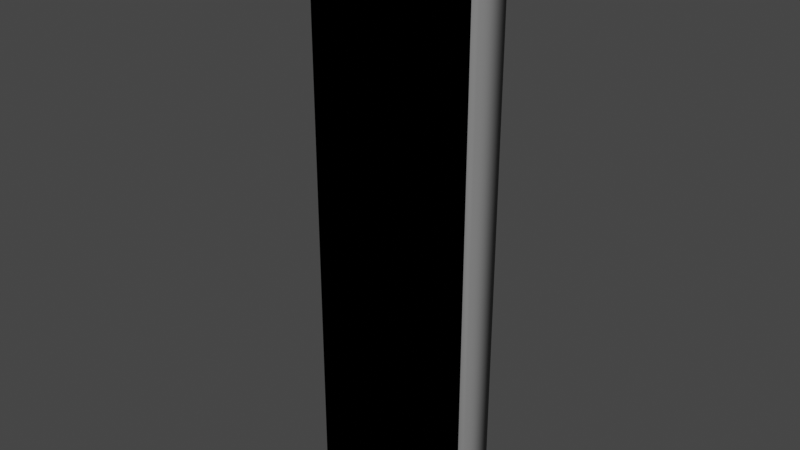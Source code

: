 # Source: CardReader.blend  (saved by Blender 2.80.75; exported with 4.5.12 LTS)
import bpy
from mathutils import Matrix  # noqa: F401  (used for matrix-valued properties, if any)

bpy.ops.wm.read_factory_settings(use_empty=True)
scene = bpy.context.scene
scene.name = 'Scene'

# ---- collections
col_collection = bpy.data.collections.new('Collection'); scene.collection.children.link(col_collection)

# ---- materials (node trees are filled in below, after node groups)
mat_readerbase = bpy.data.materials.new('ReaderBase')
mat_readerbase.alpha_threshold = 0.0
mat_readerbase.use_transparent_shadow = False
mat_readerbase.diffuse_color = (0.2116, 0.2116, 0.2116, 1.0)
mat_readerbase.line_color = (0.0, 0.0, 0.0, 1.0)
mat_readerled = bpy.data.materials.new('ReaderLED')
mat_readerled.use_transparent_shadow = False
mat_readerled.diffuse_color = (1.0, 0.0, 0.0141, 1.0)
mat_readerface = bpy.data.materials.new('ReaderFace')
mat_readerface.use_transparent_shadow = False
mat_readerface.diffuse_color = (0.0, 0.0, 0.0, 1.0)

# ---- material node trees

# ---- world
world_world = bpy.data.worlds.new('World'); scene.world = world_world
world_world.use_nodes = True; world_world.node_tree.nodes.clear()
_N = world_world.node_tree.nodes; _L = world_world.node_tree.links
n0 = _N.new('ShaderNodeOutputWorld'); n0.name = 'World Output'; n0.location = (300, 300)
n1 = _N.new('ShaderNodeBackground'); n1.name = 'Background'; n1.location = (10, 300)
n1.inputs[0].default_value = (0.05088, 0.05088, 0.05088, 1.0)
_L.new(n1.outputs[0], n0.inputs[0])
n0.is_active_output = True
world_world.color = (0.05088, 0.05088, 0.05088)
world_world.use_sun_shadow = False
world_world.sun_shadow_jitter_overblur = 0.0

# ---- meshes
me_cube_001 = bpy.data.meshes.new('Cube.001')
me_cube_001.from_pydata([(-0.05163, -0.007946, 0.1907), (0.05163, -0.007945, -0.1839), (0.05163, -0.007946, 0.1907), (-0.05163, -0.01591, -0.1839), (-0.04973, -0.01777, -0.182), (-0.05149, -0.01662, -0.1837), (-0.05108, -0.01722, -0.1833), (-0.05046, -0.01763, -0.1827), (-0.04973, -0.01777, 0.1888), (-0.05163, -0.01591, 0.1907), (-0.05046, -0.01763, 0.1895), (-0.05108, -0.01722, 0.1901), (-0.05149, -0.01662, 0.1905), (0.05163, -0.01591, 0.1907), (0.04973, -0.01777, 0.1888), (0.05149, -0.01662, 0.1905), (0.05108, -0.01722, 0.1901), (0.05046, -0.01763, 0.1895), (0.04973, -0.01777, -0.182), (0.05163, -0.01591, -0.1839), (0.05046, -0.01763, -0.1827), (0.05108, -0.01722, -0.1833), (0.05149, -0.01662, -0.1837), (-0.04968, 0.01588, -0.1886), (-0.05636, 0.01588, -0.1819), (-0.05141, 0.01588, -0.1883), (-0.05302, 0.01588, -0.1877), (-0.0544, 0.01588, -0.1866), (-0.05546, 0.01588, -0.1852), (-0.05613, 0.01588, -0.1836), (-0.05636, 0.01588, 0.1887), (-0.04968, 0.01588, 0.1954), (-0.05613, 0.01588, 0.1905), (-0.05546, 0.01588, 0.1921), (-0.0544, 0.01588, 0.1935), (-0.05302, 0.01588, 0.1945), (-0.05141, 0.01588, 0.1952), (0.05636, 0.01588, -0.1819), (0.04968, 0.01588, -0.1886), (0.05613, 0.01588, -0.1836), (0.05546, 0.01588, -0.1852), (0.0544, 0.01588, -0.1866), (0.05302, 0.01588, -0.1877), (0.05141, 0.01588, -0.1883), (0.04968, 0.01588, 0.1954), (0.05636, 0.01588, 0.1887), (0.05141, 0.01588, 0.1952), (0.05302, 0.01588, 0.1945), (0.0544, 0.01588, 0.1935), (0.05546, 0.01588, 0.1921), (0.05613, 0.01588, 0.1905), (-0.05636, -0.007945, -0.1819), (-0.04968, -0.007945, -0.1886), (-0.05163, -0.007945, -0.1839), (-0.05613, -0.007945, -0.1836), (-0.05546, -0.007945, -0.1852), (-0.0544, -0.007945, -0.1866), (-0.05302, -0.007945, -0.1877), (-0.05141, -0.007945, -0.1883), (-0.04968, -0.007945, 0.1954), (-0.05636, -0.007945, 0.1887), (-0.05141, -0.007945, 0.1952), (-0.05302, -0.007945, 0.1945), (-0.0544, -0.007945, 0.1935), (-0.05546, -0.007945, 0.1921), (-0.05613, -0.007945, 0.1905), (0.05636, -0.007945, 0.1887), (0.04968, -0.007945, 0.1954), (0.05613, -0.007945, 0.1905), (0.05546, -0.007945, 0.1921), (0.0544, -0.007945, 0.1935), (0.05302, -0.007945, 0.1945), (0.05141, -0.007945, 0.1952), (0.04968, -0.007945, -0.1886), (0.05636, -0.007945, -0.1819), (0.05141, -0.007945, -0.1883), (0.05302, -0.007945, -0.1877), (0.0544, -0.007945, -0.1866), (0.05546, -0.007945, -0.1852), (0.05613, -0.007945, -0.1836), (-0.003039, -0.01893, 0.1749), (-0.003039, -0.003045, 0.1749), (-0.004412, -0.01893, 0.1742), (-0.004412, -0.003045, 0.1742), (-0.005616, -0.01893, 0.1732), (-0.005616, -0.003045, 0.1732), (-0.006604, -0.01893, 0.172), (-0.006604, -0.003045, 0.172), (-0.007338, -0.01893, 0.1706), (-0.007338, -0.003045, 0.1706), (-0.00779, -0.01893, 0.1691), (-0.00779, -0.003045, 0.1691), (-0.007942, -0.01893, 0.1676), (-0.007942, -0.003045, 0.1676), (-0.00779, -0.01893, 0.166), (-0.00779, -0.003045, 0.166), (-0.007338, -0.01893, 0.1645), (-0.007338, -0.003045, 0.1645), (-0.006604, -0.01893, 0.1631), (-0.006604, -0.003045, 0.1631), (-0.005616, -0.01893, 0.1619), (-0.005616, -0.003045, 0.1619), (-0.004412, -0.01893, 0.161), (-0.004412, -0.003045, 0.161), (-0.003039, -0.01893, 0.1602), (-0.003039, -0.003045, 0.1602), (-0.001549, -0.01893, 0.1598), (-0.001549, -0.003045, 0.1598), (3.073e-08, -0.01893, 0.1596), (3.073e-08, -0.003045, 0.1596), (0.00155, -0.01893, 0.1598), (0.00155, -0.003045, 0.1598), (0.003039, -0.01893, 0.1602), (0.003039, -0.003045, 0.1602), (0.004413, -0.01893, 0.161), (0.004413, -0.003045, 0.161), (0.005616, -0.01893, 0.1619), (0.005616, -0.003045, 0.1619), (0.006604, -0.01893, 0.1631), (0.006604, -0.003045, 0.1631), (0.007338, -0.01893, 0.1645), (0.007338, -0.003045, 0.1645), (0.00779, -0.01893, 0.166), (0.00779, -0.003045, 0.166), (0.007942, -0.01893, 0.1676), (0.007942, -0.003045, 0.1676), (0.00779, -0.01893, 0.1691), (0.00779, -0.003045, 0.1691), (0.007338, -0.01893, 0.1706), (0.007338, -0.003045, 0.1706), (0.006604, -0.01893, 0.172), (0.006604, -0.003045, 0.172), (0.005616, -0.01893, 0.1732), (0.005616, -0.003045, 0.1732), (0.004413, -0.01893, 0.1742), (0.004413, -0.003045, 0.1742), (0.003039, -0.01893, 0.1749), (0.003039, -0.003045, 0.1749), (0.00155, -0.01893, 0.1753), (0.00155, -0.003045, 0.1753), (3.332e-08, -0.01893, 0.1755), (3.332e-08, -0.003045, 0.1755), (-0.001549, -0.003045, 0.1753), (-0.001549, -0.01893, 0.1753)], [], [(23, 25, 26, 27, 28, 29, 24, 30, 32, 33, 34, 35, 36, 31, 44, 46, 47, 48, 49, 50, 45, 37, 39, 40, 41, 42, 43, 38), (44, 31, 59, 67), (2, 0, 9, 13), (51, 60, 30, 24), (37, 45, 66, 74), (1, 53, 52, 73), (2, 1, 74, 66), (53, 1, 19, 3), (18, 14, 8, 4), (1, 2, 13, 19), (4, 8, 10, 7), (7, 10, 11, 6), (6, 11, 12, 5), (5, 12, 9, 3), (14, 18, 20, 17), (17, 20, 21, 16), (16, 21, 22, 15), (15, 22, 19, 13), (3, 19, 22, 5), (5, 22, 21, 6), (6, 21, 20, 7), (7, 20, 18, 4), (13, 9, 12, 15), (15, 12, 11, 16), (16, 11, 10, 17), (17, 10, 8, 14), (0, 53, 3, 9), (51, 54, 53), (54, 55, 53), (55, 56, 53), (56, 57, 53), (57, 58, 53), (58, 52, 53), (59, 61, 0), (61, 62, 0), (62, 63, 0), (63, 64, 0), (64, 65, 0), (65, 60, 0), (66, 68, 2), (68, 69, 2), (69, 70, 2), (70, 71, 2), (71, 72, 2), (72, 67, 2), (73, 75, 1), (75, 76, 1), (76, 77, 1), (77, 78, 1), (78, 79, 1), (79, 74, 1), (23, 52, 58, 25), (25, 58, 57, 26), (26, 57, 56, 27), (27, 56, 55, 28), (28, 55, 54, 29), (29, 54, 51, 24), (59, 31, 36, 61), (61, 36, 35, 62), (62, 35, 34, 63), (63, 34, 33, 64), (64, 33, 32, 65), (65, 32, 30, 60), (73, 38, 43, 75), (75, 43, 42, 76), (76, 42, 41, 77), (77, 41, 40, 78), (78, 40, 39, 79), (79, 39, 37, 74), (44, 67, 72, 46), (46, 72, 71, 47), (47, 71, 70, 48), (48, 70, 69, 49), (49, 69, 68, 50), (50, 68, 66, 45), (23, 38, 73, 52), (121, 120, 118, 119), (123, 122, 120, 121), (125, 124, 122, 123), (127, 126, 124, 125), (129, 128, 126, 127), (131, 130, 128, 129), (133, 132, 130, 131), (135, 134, 132, 133), (137, 136, 134, 135), (139, 138, 136, 137), (141, 140, 138, 139), (0, 2, 67, 59), (53, 0, 60, 51), (119, 118, 116, 117), (117, 116, 114, 115), (115, 114, 112, 113), (113, 112, 110, 111), (111, 110, 108, 109), (109, 108, 106, 107), (107, 106, 104, 105), (105, 104, 102, 103), (103, 102, 100, 101), (101, 100, 98, 99), (99, 98, 96, 97), (97, 96, 94, 95), (95, 94, 92, 93), (93, 92, 90, 91), (91, 90, 88, 89), (89, 88, 86, 87), (87, 86, 84, 85), (85, 84, 82, 83), (83, 82, 80, 81), (118, 120, 122, 124, 126, 128, 130, 132, 134, 136, 138, 140, 143, 80, 82, 84, 86, 88, 90, 92, 94, 96, 98, 100, 102, 104, 106, 108, 110, 112, 114, 116), (81, 80, 143, 142), (142, 143, 140, 141), (119, 117, 115, 113, 111, 109, 107, 105, 103, 101, 99, 97, 95, 93, 91, 89, 87, 85, 83, 81, 142, 141, 139, 137, 135, 133, 131, 129, 127, 125, 123, 121)])
me_cube_001.polygons.foreach_set('use_smooth', [1, 1, 1, 1, 1, 1, 1, 1, 1, 1, 1, 1, 1, 1, 1, 1, 1, 1, 1, 1, 1, 1, 1, 1, 1, 1, 1, 1, 1, 1, 1, 1, 1, 1, 1, 1, 1, 1, 1, 1, 1, 1, 1, 1, 1, 1, 1, 1, 1, 1, 1, 1, 1, 1, 1, 1, 1, 1, 1, 1, 1, 1, 1, 1, 1, 1, 1, 1, 1, 1, 1, 1, 1, 1, 1, 1, 0, 0, 0, 0, 0, 0, 0, 0, 0, 0, 0, 1, 1, 0, 0, 0, 0, 0, 0, 0, 0, 0, 0, 0, 0, 0, 0, 0, 0, 0, 0, 0, 0, 0, 0, 0])
me_cube_001.polygons.foreach_set('material_index', [0, 0, 2, 0, 0, 0, 0, 2, 2, 2, 2, 2, 2, 2, 2, 2, 2, 2, 2, 2, 2, 2, 2, 2, 2, 2, 2, 0, 0, 0, 0, 0, 0, 0, 0, 0, 0, 0, 0, 0, 0, 0, 0, 0, 0, 0, 0, 0, 0, 0, 0, 0, 0, 0, 0, 0, 0, 0, 0, 0, 0, 0, 0, 0, 0, 0, 0, 0, 0, 0, 0, 0, 0, 0, 0, 0, 1, 1, 1, 1, 1, 1, 1, 1, 1, 1, 1, 0, 0, 1, 1, 1, 1, 1, 1, 1, 1, 1, 1, 1, 1, 1, 1, 1, 1, 1, 1, 1, 1, 1, 1, 1])
_k = set([(0, 9), (1, 2), (1, 19), (1, 53), (2, 13), (3, 53), (51, 60), (52, 73), (59, 67), (66, 74)])
me_cube_001.attributes.new('sharp_edge', 'BOOLEAN', 'EDGE').data.foreach_set('value', [ (min(e.vertices), max(e.vertices)) in _k for e in me_cube_001.edges])
_uv = me_cube_001.uv_layers.new(name='UVMap')
_uv.uv.foreach_set('vector', [0.3911, 0.108, 0.3909, 0.1098, 0.3902, 0.1114, 0.3891, 0.1128, 0.3877, 0.1139, 0.3861, 0.1146, 0.3843, 0.1148, 0.006852, 0.1148, 0.005092, 0.1146, 0.003452, 0.1139, 0.002044, 0.1128, 0.0009632, 0.1114, 0.0002839, 0.1098, 5.226e-05, 0.108, 5.234e-05, 0.006852, 0.000284, 0.005092, 0.0009632, 0.003452, 0.002044, 0.002044, 0.003452, 0.0009632, 0.005092, 0.0002839, 0.006852, 5.226e-05, 0.3843, 5.228e-05, 0.3861, 0.000284, 0.3877, 0.0009632, 0.3891, 0.002044, 0.3902, 0.003452, 0.3909, 0.005092, 0.3911, 0.006852, 0.4155, 0.5036, 0.4155, 0.6047, 0.3912, 0.6047, 0.3912, 0.5036, 0.278, 0.8919, 0.2781, 0.9999, 0.2697, 1.0, 0.2697, 0.8919, 0.3912, 0.9928, 0.3912, 0.6154, 0.4155, 0.6154, 0.4155, 0.9928, 0.4155, 0.1154, 0.4155, 0.4929, 0.3912, 0.4929, 0.3912, 0.1154, 0.009772, 0.1149, 0.009772, 0.2201, 0.004965, 0.2181, 0.004978, 0.1169, 0.4212, 5.226e-05, 0.4212, 0.3251, 0.4156, 0.3233, 0.4156, 0.002362, 0.2777, 0.3919, 0.2777, 0.5, 0.2694, 0.5, 0.2693, 0.3919, 0.1041, 4.647e-05, 0.1041, 0.3881, 4.648e-05, 0.3881, 4.647e-05, 4.648e-05, 0.2777, 0.5, 0.278, 0.8919, 0.2697, 0.8919, 0.2694, 0.5, 0.2633, 0.02749, 0.1663, 0.008056, 0.1656, 0.006149, 0.2652, 0.02609, 0.2652, 0.02609, 0.1656, 0.006149, 0.1648, 0.004186, 0.267, 0.02456, 0.267, 0.02456, 0.1648, 0.004186, 0.164, 0.002156, 0.2685, 0.02284, 0.2685, 0.02284, 0.164, 0.002156, 0.1631, 4.647e-05, 0.2692, 0.02088, 0.1129, 0.08531, 0.1637, 0.1677, 0.1628, 0.1696, 0.1109, 0.0853, 0.1109, 0.0853, 0.1628, 0.1696, 0.1619, 0.1716, 0.1088, 0.08527, 0.1088, 0.08527, 0.1619, 0.1716, 0.1609, 0.1737, 0.1065, 0.08523, 0.1065, 0.08523, 0.1609, 0.1737, 0.1599, 0.1757, 0.1042, 0.08526, 0.2692, 0.1603, 0.1599, 0.1757, 0.1609, 0.1737, 0.2686, 0.1584, 0.2686, 0.1584, 0.1609, 0.1737, 0.1619, 0.1716, 0.2671, 0.1565, 0.2671, 0.1565, 0.1619, 0.1716, 0.1628, 0.1696, 0.2652, 0.1548, 0.2652, 0.1548, 0.1628, 0.1696, 0.1637, 0.1677, 0.2631, 0.1533, 0.1042, 0.08526, 0.1631, 4.647e-05, 0.164, 0.002156, 0.1065, 0.08523, 0.1065, 0.08523, 0.164, 0.002156, 0.1648, 0.004186, 0.1088, 0.08527, 0.1088, 0.08527, 0.1648, 0.004186, 0.1656, 0.006149, 0.1109, 0.0853, 0.1109, 0.0853, 0.1656, 0.006149, 0.1663, 0.008056, 0.1129, 0.08531, 0.2781, 5.511e-05, 0.2777, 0.3919, 0.2693, 0.3919, 0.2697, 4.647e-05, 0.0225, 0.1238, 0.02097, 0.1229, 0.0225, 0.1186, 0.02097, 0.1229, 0.01971, 0.1217, 0.0225, 0.1186, 0.01971, 0.1217, 0.01882, 0.1201, 0.0225, 0.1186, 0.01882, 0.1201, 0.01836, 0.1184, 0.0225, 0.1186, 0.01836, 0.1184, 0.01836, 0.1167, 0.0225, 0.1186, 0.01836, 0.1167, 0.01882, 0.1149, 0.0225, 0.1186, 0.0178, 0.1149, 0.01826, 0.1167, 0.01412, 0.1186, 0.01826, 0.1167, 0.01826, 0.1184, 0.01412, 0.1186, 0.01826, 0.1184, 0.0178, 0.1201, 0.01412, 0.1186, 0.0178, 0.1201, 0.01691, 0.1217, 0.01412, 0.1186, 0.01691, 0.1217, 0.01566, 0.1229, 0.01412, 0.1186, 0.01566, 0.1229, 0.01412, 0.1238, 0.01412, 0.1186, 0.009877, 0.1149, 0.01141, 0.1158, 0.009877, 0.1201, 0.01141, 0.1158, 0.01267, 0.1171, 0.009877, 0.1201, 0.01267, 0.1171, 0.01356, 0.1186, 0.009877, 0.1201, 0.01356, 0.1186, 0.01402, 0.1203, 0.009877, 0.1201, 0.01402, 0.1203, 0.01402, 0.1221, 0.009877, 0.1201, 0.01402, 0.1221, 0.01356, 0.1238, 0.009877, 0.1201, 0.02308, 0.1238, 0.02261, 0.1221, 0.02673, 0.1202, 0.02261, 0.1221, 0.02261, 0.1204, 0.02673, 0.1202, 0.02261, 0.1204, 0.02306, 0.1186, 0.02673, 0.1202, 0.02306, 0.1186, 0.02395, 0.1171, 0.02673, 0.1202, 0.02395, 0.1171, 0.0252, 0.1158, 0.02673, 0.1202, 0.0252, 0.1158, 0.02673, 0.1149, 0.02673, 0.1202, 0.4155, 0.003602, 0.3912, 0.003602, 0.3912, 0.001827, 0.4155, 0.001827, 0.4155, 0.001827, 0.3912, 0.001827, 0.3912, 5.233e-05, 0.4155, 5.226e-05, 0.4155, 0.9999, 0.3912, 0.9999, 0.3912, 0.9982, 0.4155, 0.9982, 0.4155, 0.9982, 0.3912, 0.9982, 0.3912, 0.9964, 0.4155, 0.9964, 0.4155, 0.9964, 0.3912, 0.9964, 0.3912, 0.9946, 0.4155, 0.9946, 0.4155, 0.9946, 0.3912, 0.9946, 0.3912, 0.9928, 0.4155, 0.9928, 0.3912, 0.6047, 0.4155, 0.6047, 0.4155, 0.6065, 0.3912, 0.6065, 0.3912, 0.6065, 0.4155, 0.6065, 0.4155, 0.6083, 0.3912, 0.6083, 0.3912, 0.6083, 0.4155, 0.6083, 0.4155, 0.6101, 0.3912, 0.6101, 0.3912, 0.6101, 0.4155, 0.6101, 0.4155, 0.6118, 0.3912, 0.6118, 0.3912, 0.6118, 0.4155, 0.6118, 0.4155, 0.6136, 0.3912, 0.6136, 0.3912, 0.6136, 0.4155, 0.6136, 0.4155, 0.6154, 0.3912, 0.6154, 0.3912, 0.1048, 0.4155, 0.1048, 0.4155, 0.1066, 0.3912, 0.1066, 0.3912, 0.1066, 0.4155, 0.1066, 0.4155, 0.1083, 0.3912, 0.1083, 0.3912, 0.1083, 0.4155, 0.1083, 0.4155, 0.1101, 0.3912, 0.1101, 0.3912, 0.1101, 0.4155, 0.1101, 0.4155, 0.1119, 0.3912, 0.1119, 0.3912, 0.1119, 0.4155, 0.1119, 0.4155, 0.1137, 0.3912, 0.1137, 0.3912, 0.1137, 0.4155, 0.1137, 0.4155, 0.1154, 0.3912, 0.1154, 0.4155, 0.5036, 0.3912, 0.5036, 0.3912, 0.5018, 0.4155, 0.5018, 0.4155, 0.5018, 0.3912, 0.5018, 0.3912, 0.5, 0.4155, 0.5, 0.4155, 0.5, 0.3912, 0.5, 0.3912, 0.4982, 0.4155, 0.4982, 0.4155, 0.4982, 0.3912, 0.4982, 0.3912, 0.4965, 0.4155, 0.4965, 0.4155, 0.4965, 0.3912, 0.4965, 0.3912, 0.4947, 0.4155, 0.4947, 0.4155, 0.4947, 0.3912, 0.4947, 0.3912, 0.4929, 0.4155, 0.4929, 0.4155, 0.003602, 0.4155, 0.1048, 0.3912, 0.1048, 0.3912, 0.003602, 0.3189, 0.625, 0.0001199, 0.625, 0.0001201, 0.5937, 0.3189, 0.5937, 0.3189, 0.6562, 0.00012, 0.6562, 0.0001199, 0.625, 0.3189, 0.625, 0.3189, 0.6875, 0.0001201, 0.6875, 0.00012, 0.6562, 0.3189, 0.6562, 0.3189, 0.7187, 0.0001201, 0.7187, 0.0001201, 0.6875, 0.3189, 0.6875, 0.3189, 0.7499, 0.0001202, 0.7499, 0.0001201, 0.7187, 0.3189, 0.7187, 0.3189, 0.7812, 0.0001202, 0.7812, 0.0001202, 0.7499, 0.3189, 0.7499, 0.3189, 0.8124, 0.0001201, 0.8124, 0.0001202, 0.7812, 0.3189, 0.7812, 0.3189, 0.8437, 0.0001202, 0.8437, 0.0001201, 0.8124, 0.3189, 0.8124, 0.3189, 0.8749, 0.0001203, 0.8749, 0.0001202, 0.8437, 0.3189, 0.8437, 0.3189, 0.9062, 0.0001204, 0.9062, 0.0001203, 0.8749, 0.3189, 0.8749, 0.3189, 0.9374, 0.0001204, 0.9374, 0.0001204, 0.9062, 0.3189, 0.9062, 0.00486, 0.1149, 0.00486, 0.2201, 5.226e-05, 0.2181, 5.229e-05, 0.1169, 0.427, 5.226e-05, 0.427, 0.3254, 0.4214, 0.3237, 0.4213, 0.002392, 0.3189, 0.5937, 0.0001201, 0.5937, 0.0001199, 0.5625, 0.3189, 0.5625, 0.3189, 0.5625, 0.0001199, 0.5625, 0.00012, 0.5312, 0.3189, 0.5312, 0.3189, 0.5312, 0.00012, 0.5312, 0.00012, 0.5, 0.3189, 0.5, 0.3189, 0.5, 0.00012, 0.5, 0.00012, 0.4688, 0.3189, 0.4688, 0.3189, 0.4688, 0.00012, 0.4688, 0.00012, 0.4375, 0.3189, 0.4375, 0.3189, 0.4375, 0.00012, 0.4375, 0.00012, 0.4063, 0.3189, 0.4063, 0.3189, 0.4063, 0.00012, 0.4063, 0.0001201, 0.375, 0.3189, 0.375, 0.3189, 0.375, 0.0001201, 0.375, 0.0001202, 0.3438, 0.3189, 0.3438, 0.3189, 0.3438, 0.0001202, 0.3438, 0.0001201, 0.3125, 0.3189, 0.3125, 0.3189, 0.3125, 0.0001201, 0.3125, 0.0001202, 0.2813, 0.3189, 0.2813, 0.3189, 0.2813, 0.0001202, 0.2813, 0.0001202, 0.2501, 0.3189, 0.2501, 0.3189, 0.2501, 0.0001202, 0.2501, 0.0001202, 0.2188, 0.3189, 0.2188, 0.3189, 0.2188, 0.0001202, 0.2188, 0.0001203, 0.1876, 0.3189, 0.1876, 0.3189, 0.1876, 0.0001203, 0.1876, 0.0001204, 0.1563, 0.3189, 0.1563, 0.3189, 0.1563, 0.0001204, 0.1563, 0.0001203, 0.1251, 0.3189, 0.1251, 0.3189, 0.1251, 0.0001203, 0.1251, 0.0001204, 0.09385, 0.3189, 0.09385, 0.3189, 0.09385, 0.0001204, 0.09385, 0.0001204, 0.0626, 0.3189, 0.0626, 0.3189, 0.0626, 0.0001204, 0.0626, 0.0001205, 0.03136, 0.3189, 0.03136, 0.3189, 0.03136, 0.0001205, 0.03136, 0.0001206, 0.0001199, 0.3189, 0.0001202, 0.5788, 0.03553, 0.6009, 0.05762, 0.6183, 0.0836, 0.6302, 0.1125, 0.6363, 0.1431, 0.6363, 0.1743, 0.6302, 0.205, 0.6183, 0.2339, 0.6009, 0.2598, 0.5788, 0.2819, 0.5528, 0.2993, 0.524, 0.3112, 0.4933, 0.3173, 0.4621, 0.3173, 0.4314, 0.3112, 0.4026, 0.2993, 0.3766, 0.2819, 0.3545, 0.2598, 0.3372, 0.2338, 0.3252, 0.205, 0.3191, 0.1743, 0.3191, 0.1431, 0.3252, 0.1125, 0.3372, 0.0836, 0.3545, 0.05762, 0.3766, 0.03553, 0.4026, 0.01817, 0.4314, 0.006213, 0.4621, 0.0001199, 0.4933, 0.0001199, 0.524, 0.006216, 0.5528, 0.01817, 0.3189, 0.9999, 0.0001206, 0.9999, 0.0001206, 0.9686, 0.3189, 0.9686, 0.3189, 0.9686, 0.0001206, 0.9686, 0.0001204, 0.9374, 0.3189, 0.9374, 0.6302, 0.5224, 0.6183, 0.5513, 0.6009, 0.5773, 0.5788, 0.5994, 0.5528, 0.6167, 0.524, 0.6287, 0.4933, 0.6348, 0.4621, 0.6348, 0.4314, 0.6287, 0.4026, 0.6167, 0.3766, 0.5994, 0.3545, 0.5773, 0.3372, 0.5513, 0.3252, 0.5224, 0.3191, 0.4918, 0.3191, 0.4606, 0.3252, 0.4299, 0.3372, 0.401, 0.3545, 0.3751, 0.3766, 0.353, 0.4026, 0.3356, 0.4314, 0.3237, 0.4621, 0.3176, 0.4933, 0.3176, 0.524, 0.3237, 0.5528, 0.3356, 0.5788, 0.353, 0.6009, 0.3751, 0.6183, 0.401, 0.6302, 0.4299, 0.6363, 0.4606, 0.6363, 0.4918])
me_cube_001.materials.append(mat_readerbase)
me_cube_001.materials.append(mat_readerled)
me_cube_001.materials.append(mat_readerface)
me_cube_001.use_remesh_preserve_volume = False
me_cube_001.use_remesh_preserve_attributes = False
me_cube_001.use_mirror_vertex_groups = False
me_cube_001.update()

# ---- objects
ob_cube = bpy.data.objects.new('Cube', me_cube_001)

# ---- transforms, parenting, visibility, modifiers, constraints
ob_cube.location = (0.0, 0.0, 0.0)
ob_cube.lineart.crease_threshold = 0.0

# ---- collection membership
col_collection.objects.link(ob_cube)

# ---- scene / render settings (as saved in the file)
scene.frame_start = 1; scene.frame_end = 250; scene.frame_set(1)
scene.render.engine = 'BLENDER_EEVEE_NEXT'
scene.cycles.use_denoising = False
scene.cycles.samples = 128
scene.cycles.sampling_pattern = 'TABULATED_SOBOL'
scene.cycles.use_adaptive_sampling = False
scene.cycles.use_light_tree = False
scene.view_settings.view_transform = 'Filmic'
bpy.context.view_layer.update()

# ---- added for rendering (the .blend has no active camera and no usable light): camera, sun
cam_auto = bpy.data.cameras.new('AutoCamera')
cam_auto.lens = 50.0
cam_auto.sensor_width = 36.0
cam_auto.clip_end = 1000.0
ob_auto_camera = bpy.data.objects.new('AutoCamera', cam_auto)
scene.collection.objects.link(ob_auto_camera)
ob_auto_camera.location = (0.371658, -0.447513, 0.300741)
ob_auto_camera.rotation_euler = (1.09748, -7.21219e-08, 0.694738)
scene.camera = ob_auto_camera
light_auto_sun = bpy.data.lights.new('AutoSun', 'SUN')
light_auto_sun.energy = 3.0
light_auto_sun.angle = 0.0523599
ob_auto_sun = bpy.data.objects.new('AutoSun', light_auto_sun)
scene.collection.objects.link(ob_auto_sun)
ob_auto_sun.rotation_euler = (0.872665, 0.174533, 0.523599)
bpy.context.view_layer.update()

